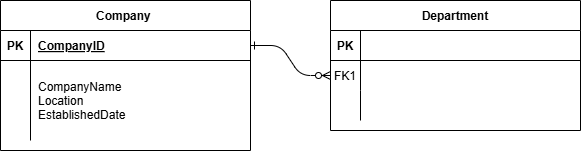

The diagram above was exported from draw.io. Its source (the exported page's mxGraphModel, read from the mxfile embedded in the PNG):
<mxGraphModel dx="1221" dy="672" grid="1" gridSize="10" guides="1" tooltips="1" connect="1" arrows="1" fold="1" page="1" pageScale="1" pageWidth="850" pageHeight="1100" math="0" shadow="0" extFonts="Permanent Marker^https://fonts.googleapis.com/css?family=Permanent+Marker">
  <root>
    <mxCell id="0" />
    <mxCell id="1" parent="0" />
    <mxCell id="C-vyLk0tnHw3VtMMgP7b-1" value="" style="edgeStyle=entityRelationEdgeStyle;endArrow=ERzeroToMany;startArrow=ERone;endFill=1;startFill=0;" parent="1" source="C-vyLk0tnHw3VtMMgP7b-24" target="C-vyLk0tnHw3VtMMgP7b-6" edge="1">
      <mxGeometry width="100" height="100" relative="1" as="geometry">
        <mxPoint x="340" y="720" as="sourcePoint" />
        <mxPoint x="440" y="620" as="targetPoint" />
      </mxGeometry>
    </mxCell>
    <mxCell id="C-vyLk0tnHw3VtMMgP7b-2" value="Department" style="shape=table;startSize=30;container=1;collapsible=1;childLayout=tableLayout;fixedRows=1;rowLines=0;fontStyle=1;align=center;resizeLast=1;" parent="1" vertex="1">
      <mxGeometry x="450" y="120" width="250" height="130" as="geometry" />
    </mxCell>
    <mxCell id="C-vyLk0tnHw3VtMMgP7b-3" value="" style="shape=partialRectangle;collapsible=0;dropTarget=0;pointerEvents=0;fillColor=none;points=[[0,0.5],[1,0.5]];portConstraint=eastwest;top=0;left=0;right=0;bottom=1;" parent="C-vyLk0tnHw3VtMMgP7b-2" vertex="1">
      <mxGeometry y="30" width="250" height="30" as="geometry" />
    </mxCell>
    <mxCell id="C-vyLk0tnHw3VtMMgP7b-4" value="PK" style="shape=partialRectangle;overflow=hidden;connectable=0;fillColor=none;top=0;left=0;bottom=0;right=0;fontStyle=1;" parent="C-vyLk0tnHw3VtMMgP7b-3" vertex="1">
      <mxGeometry width="30" height="30" as="geometry">
        <mxRectangle width="30" height="30" as="alternateBounds" />
      </mxGeometry>
    </mxCell>
    <mxCell id="C-vyLk0tnHw3VtMMgP7b-5" value="" style="shape=partialRectangle;overflow=hidden;connectable=0;fillColor=none;top=0;left=0;bottom=0;right=0;align=left;spacingLeft=6;fontStyle=5;" parent="C-vyLk0tnHw3VtMMgP7b-3" vertex="1">
      <mxGeometry x="30" width="220" height="30" as="geometry">
        <mxRectangle width="220" height="30" as="alternateBounds" />
      </mxGeometry>
    </mxCell>
    <mxCell id="C-vyLk0tnHw3VtMMgP7b-6" value="" style="shape=partialRectangle;collapsible=0;dropTarget=0;pointerEvents=0;fillColor=none;points=[[0,0.5],[1,0.5]];portConstraint=eastwest;top=0;left=0;right=0;bottom=0;" parent="C-vyLk0tnHw3VtMMgP7b-2" vertex="1">
      <mxGeometry y="60" width="250" height="30" as="geometry" />
    </mxCell>
    <mxCell id="C-vyLk0tnHw3VtMMgP7b-7" value="FK1" style="shape=partialRectangle;overflow=hidden;connectable=0;fillColor=none;top=0;left=0;bottom=0;right=0;" parent="C-vyLk0tnHw3VtMMgP7b-6" vertex="1">
      <mxGeometry width="30" height="30" as="geometry">
        <mxRectangle width="30" height="30" as="alternateBounds" />
      </mxGeometry>
    </mxCell>
    <mxCell id="C-vyLk0tnHw3VtMMgP7b-8" value="" style="shape=partialRectangle;overflow=hidden;connectable=0;fillColor=none;top=0;left=0;bottom=0;right=0;align=left;spacingLeft=6;" parent="C-vyLk0tnHw3VtMMgP7b-6" vertex="1">
      <mxGeometry x="30" width="220" height="30" as="geometry">
        <mxRectangle width="220" height="30" as="alternateBounds" />
      </mxGeometry>
    </mxCell>
    <mxCell id="C-vyLk0tnHw3VtMMgP7b-9" value="" style="shape=partialRectangle;collapsible=0;dropTarget=0;pointerEvents=0;fillColor=none;points=[[0,0.5],[1,0.5]];portConstraint=eastwest;top=0;left=0;right=0;bottom=0;" parent="C-vyLk0tnHw3VtMMgP7b-2" vertex="1">
      <mxGeometry y="90" width="250" height="30" as="geometry" />
    </mxCell>
    <mxCell id="C-vyLk0tnHw3VtMMgP7b-10" value="" style="shape=partialRectangle;overflow=hidden;connectable=0;fillColor=none;top=0;left=0;bottom=0;right=0;" parent="C-vyLk0tnHw3VtMMgP7b-9" vertex="1">
      <mxGeometry width="30" height="30" as="geometry">
        <mxRectangle width="30" height="30" as="alternateBounds" />
      </mxGeometry>
    </mxCell>
    <mxCell id="C-vyLk0tnHw3VtMMgP7b-11" value="" style="shape=partialRectangle;overflow=hidden;connectable=0;fillColor=none;top=0;left=0;bottom=0;right=0;align=left;spacingLeft=6;" parent="C-vyLk0tnHw3VtMMgP7b-9" vertex="1">
      <mxGeometry x="30" width="220" height="30" as="geometry">
        <mxRectangle width="220" height="30" as="alternateBounds" />
      </mxGeometry>
    </mxCell>
    <mxCell id="C-vyLk0tnHw3VtMMgP7b-23" value="Company " style="shape=table;startSize=30;container=1;collapsible=1;childLayout=tableLayout;fixedRows=1;rowLines=0;fontStyle=1;align=center;resizeLast=1;" parent="1" vertex="1">
      <mxGeometry x="120" y="120" width="250" height="150" as="geometry" />
    </mxCell>
    <mxCell id="C-vyLk0tnHw3VtMMgP7b-24" value="" style="shape=partialRectangle;collapsible=0;dropTarget=0;pointerEvents=0;fillColor=none;points=[[0,0.5],[1,0.5]];portConstraint=eastwest;top=0;left=0;right=0;bottom=1;" parent="C-vyLk0tnHw3VtMMgP7b-23" vertex="1">
      <mxGeometry y="30" width="250" height="30" as="geometry" />
    </mxCell>
    <mxCell id="C-vyLk0tnHw3VtMMgP7b-25" value="PK" style="shape=partialRectangle;overflow=hidden;connectable=0;fillColor=none;top=0;left=0;bottom=0;right=0;fontStyle=1;" parent="C-vyLk0tnHw3VtMMgP7b-24" vertex="1">
      <mxGeometry width="30" height="30" as="geometry">
        <mxRectangle width="30" height="30" as="alternateBounds" />
      </mxGeometry>
    </mxCell>
    <mxCell id="C-vyLk0tnHw3VtMMgP7b-26" value="CompanyID" style="shape=partialRectangle;overflow=hidden;connectable=0;fillColor=none;top=0;left=0;bottom=0;right=0;align=left;spacingLeft=6;fontStyle=5;" parent="C-vyLk0tnHw3VtMMgP7b-24" vertex="1">
      <mxGeometry x="30" width="220" height="30" as="geometry">
        <mxRectangle width="220" height="30" as="alternateBounds" />
      </mxGeometry>
    </mxCell>
    <mxCell id="C-vyLk0tnHw3VtMMgP7b-27" value="" style="shape=partialRectangle;collapsible=0;dropTarget=0;pointerEvents=0;fillColor=none;points=[[0,0.5],[1,0.5]];portConstraint=eastwest;top=0;left=0;right=0;bottom=0;" parent="C-vyLk0tnHw3VtMMgP7b-23" vertex="1">
      <mxGeometry y="60" width="250" height="80" as="geometry" />
    </mxCell>
    <mxCell id="C-vyLk0tnHw3VtMMgP7b-28" value="" style="shape=partialRectangle;overflow=hidden;connectable=0;fillColor=none;top=0;left=0;bottom=0;right=0;" parent="C-vyLk0tnHw3VtMMgP7b-27" vertex="1">
      <mxGeometry width="30" height="80" as="geometry">
        <mxRectangle width="30" height="80" as="alternateBounds" />
      </mxGeometry>
    </mxCell>
    <mxCell id="C-vyLk0tnHw3VtMMgP7b-29" value="CompanyName&#10;Location&#10;EstablishedDate" style="shape=partialRectangle;overflow=hidden;connectable=0;fillColor=none;top=0;left=0;bottom=0;right=0;align=left;spacingLeft=6;" parent="C-vyLk0tnHw3VtMMgP7b-27" vertex="1">
      <mxGeometry x="30" width="220" height="80" as="geometry">
        <mxRectangle width="220" height="80" as="alternateBounds" />
      </mxGeometry>
    </mxCell>
  </root>
</mxGraphModel>